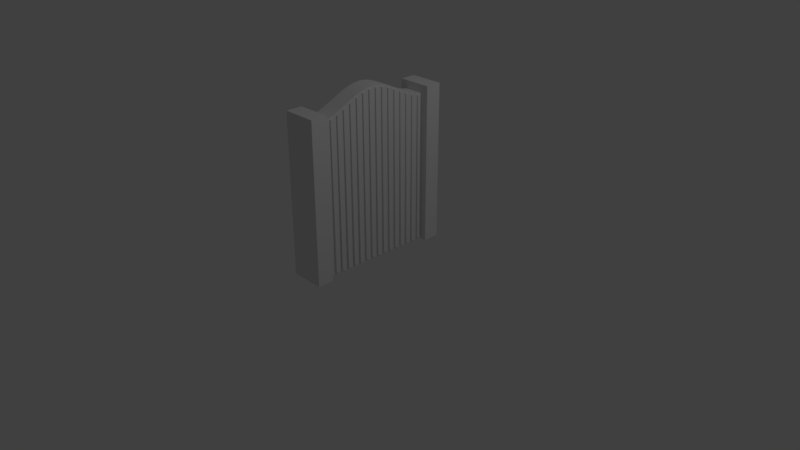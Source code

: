 # Source: wall1.blend  (saved by Blender 2.79.0; exported with 4.5.12 LTS)
import bpy
from mathutils import Matrix  # noqa: F401  (used for matrix-valued properties, if any)

bpy.ops.wm.read_factory_settings(use_empty=True)
scene = bpy.context.scene
scene.name = 'Scene'

# ---- collections
col_collection_1 = bpy.data.collections.new('Collection 1'); scene.collection.children.link(col_collection_1)

# ---- materials (node trees are filled in below, after node groups)
mat_material = bpy.data.materials.new('Material')
mat_material.alpha_threshold = 0.0
mat_material.use_transparent_shadow = False
mat_material.roughness = 0.5
mat_material.line_color = (0.0, 0.0, 0.0, 1.0)

# ---- material node trees

# ---- world
world_world = bpy.data.worlds.new('World'); scene.world = world_world
world_world.color = (0.05088, 0.05088, 0.05088)
world_world.use_sun_shadow = False
world_world.sun_shadow_jitter_overblur = 0.0
world_world.cycles.sampling_method = 'MANUAL'

# ---- cameras
cam_camera = bpy.data.cameras.new('Camera')
cam_camera.clip_end = 100.0
cam_camera.lens = 35.0
cam_camera.sensor_width = 32.0
cam_camera.sensor_height = 18.0
cam_camera.ortho_scale = 7.314
cam_camera.dof.focus_distance = 0.0
cam_camera.dof.aperture_fstop = 128.0

# ---- lights
light_lamp = bpy.data.lights.new('Lamp', 'POINT')
light_lamp.transmission_factor = 0.0
light_lamp.cutoff_distance = 30.0
light_lamp.energy = 100.0
light_lamp.shadow_buffer_clip_start = 1.001
light_lamp.shadow_soft_size = 0.1
light_lamp.shadow_maximum_resolution = 0.006
light_lamp.use_absolute_resolution = True

# ---- meshes
me_cube = bpy.data.meshes.new('Cube')
me_cube.from_pydata([(-0.1212, -0.84, -1.0), (-0.1212, -1.0, -1.0), (-0.2266, -1.07, 1.106), (0.1212, -0.84, 1.107), (0.1212, -1.0, 1.106), (-0.1212, -0.84, 1.002), (0.1212, -0.84, -1.0), (0.1212, -1.0, -1.0), (-0.2266, -1.07, -1.0), (-0.1212, -0.84, 1.107), (0.1212, -0.84, 1.002), (-0.1212, -1.0, 1.106), (0.1212, 0.0, -1.0), (-0.1212, 0.0, -1.0), (0.1212, 0.0, 1.269), (-0.1212, 0.0, 1.269), (-0.2266, -0.8416, 1.106), (-0.2266, -0.8416, -1.0), (0.2266, -1.07, 1.106), (0.2266, -1.07, -1.0), (0.2266, -0.8416, 1.106), (0.2266, -0.8416, -1.0), (-0.1212, -0.735, 1.02), (-0.1212, -0.63, 1.054), (-0.1212, -0.525, 1.097), (-0.1212, -0.42, 1.145), (-0.1212, -0.315, 1.191), (-0.1212, -0.21, 1.231), (-0.1212, -0.105, 1.259), (0.1212, -0.105, -1.0), (0.1212, -0.21, -1.0), (0.1212, -0.315, -1.0), (0.1212, -0.42, -1.0), (0.1212, -0.525, -1.0), (0.1212, -0.63, -1.0), (0.1212, -0.735, -1.0), (0.1212, -0.105, 1.259), (0.1212, -0.21, 1.231), (0.1212, -0.315, 1.191), (0.1212, -0.42, 1.145), (0.1212, -0.525, 1.097), (0.1212, -0.63, 1.054), (0.1212, -0.735, 1.02), (-0.1212, -0.735, -1.0), (-0.1212, -0.63, -1.0), (-0.1212, -0.525, -1.0), (-0.1212, -0.42, -1.0), (-0.1212, -0.315, -1.0), (-0.1212, -0.21, -1.0), (-0.1212, -0.105, -1.0), (0.1212, -0.7646, -0.9704), (0.1212, -0.7646, 0.9851), (0.1212, -0.8103, 0.9771), (0.1212, -0.8103, -0.9704), (0.1212, -0.02965, -0.9704), (0.1212, -0.02965, 1.237), (0.1212, -0.07535, 1.232), (0.1212, -0.07535, -0.9704), (0.1212, -0.1346, -0.9704), (0.1212, -0.1346, 1.22), (0.1212, -0.1803, 1.208), (0.1212, -0.1803, -0.9704), (0.1212, -0.2396, -0.9704), (0.1212, -0.2396, 1.188), (0.1212, -0.2853, 1.171), (0.1212, -0.2853, -0.9704), (0.1212, -0.3446, -0.9704), (0.1212, -0.3446, 1.146), (0.1212, -0.3903, 1.126), (0.1212, -0.3903, -0.9704), (0.1212, -0.4496, -0.9704), (0.1212, -0.4496, 1.099), (0.1212, -0.4953, 1.078), (0.1212, -0.4953, -0.9704), (0.1212, -0.5546, -0.9704), (0.1212, -0.5546, 1.053), (0.1212, -0.6003, 1.034), (0.1212, -0.6003, -0.9704), (0.1212, -0.6596, -0.9704), (0.1212, -0.6596, 1.013), (0.1212, -0.7053, 0.9988), (0.1212, -0.7053, -0.9704), (0.1364, -0.8103, 0.9771), (0.1484, -0.8103, -0.9704), (0.1364, -0.02965, 1.237), (0.1484, -0.02965, -0.9704), (0.1364, -0.7646, 0.9851), (0.1484, -0.7646, -0.9704), (0.1484, -0.07535, -0.9704), (0.1364, -0.07535, 1.232), (0.1364, -0.1346, 1.22), (0.1484, -0.1346, -0.9704), (0.1484, -0.1803, -0.9704), (0.1364, -0.1803, 1.208), (0.1364, -0.2396, 1.188), (0.1484, -0.2396, -0.9704), (0.1484, -0.2853, -0.9704), (0.1364, -0.2853, 1.171), (0.1364, -0.3446, 1.146), (0.1484, -0.3446, -0.9704), (0.1484, -0.3903, -0.9704), (0.1364, -0.3903, 1.126), (0.1364, -0.4496, 1.099), (0.1484, -0.4496, -0.9704), (0.1484, -0.4953, -0.9704), (0.1364, -0.4953, 1.078), (0.1364, -0.5546, 1.053), (0.1484, -0.5546, -0.9704), (0.1484, -0.6003, -0.9704), (0.1364, -0.6003, 1.034), (0.1364, -0.6596, 1.013), (0.1484, -0.6596, -0.9704), (0.1484, -0.7053, -0.9704), (0.1364, -0.7053, 0.9988)], [], [(6, 7, 1, 0), (19, 18, 2, 8), (8, 2, 16, 17), (64, 65, 96, 97), (42, 22, 5, 10), (35, 6, 0, 43), (10, 5, 9, 3), (3, 4, 18, 20), (7, 6, 21, 19), (0, 1, 8, 17), (3, 9, 11, 4), (49, 28, 15, 13), (21, 20, 18, 19), (1, 7, 19, 8), (9, 0, 17, 16), (11, 9, 16, 2), (6, 3, 20, 21), (4, 11, 2, 18), (0, 5, 22, 43), (43, 22, 23, 44), (44, 23, 24, 45), (45, 24, 25, 46), (46, 25, 26, 47), (47, 26, 27, 48), (48, 27, 28, 49), (12, 29, 49, 13), (29, 30, 48, 49), (30, 31, 47, 48), (31, 32, 46, 47), (32, 33, 45, 46), (33, 34, 44, 45), (34, 35, 43, 44), (14, 15, 28, 36), (36, 28, 27, 37), (37, 27, 26, 38), (38, 26, 25, 39), (39, 25, 24, 40), (40, 24, 23, 41), (41, 23, 22, 42), (50, 51, 86, 87), (70, 71, 102, 103), (63, 64, 97, 94), (65, 62, 95, 96), (76, 77, 108, 109), (62, 63, 94, 95), (56, 57, 88, 89), (35, 42, 51, 50), (42, 10, 52, 51), (10, 6, 53, 52), (6, 35, 50, 53), (12, 14, 55, 54), (14, 36, 56, 55), (36, 29, 57, 56), (29, 12, 54, 57), (29, 36, 59, 58), (36, 37, 60, 59), (37, 30, 61, 60), (30, 29, 58, 61), (30, 37, 63, 62), (37, 38, 64, 63), (38, 31, 65, 64), (31, 30, 62, 65), (31, 38, 67, 66), (38, 39, 68, 67), (39, 32, 69, 68), (32, 31, 66, 69), (32, 39, 71, 70), (39, 40, 72, 71), (40, 33, 73, 72), (33, 32, 70, 73), (33, 40, 75, 74), (40, 41, 76, 75), (41, 34, 77, 76), (34, 33, 74, 77), (34, 41, 79, 78), (41, 42, 80, 79), (42, 35, 81, 80), (35, 34, 78, 81), (87, 86, 82, 83), (85, 84, 89, 88), (91, 90, 93, 92), (95, 94, 97, 96), (99, 98, 101, 100), (103, 102, 105, 104), (107, 106, 109, 108), (111, 110, 113, 112), (52, 53, 83, 82), (73, 70, 103, 104), (53, 50, 87, 83), (71, 72, 105, 102), (51, 52, 82, 86), (78, 79, 110, 111), (58, 59, 90, 91), (72, 73, 104, 105), (81, 78, 111, 112), (61, 58, 91, 92), (79, 80, 113, 110), (59, 60, 93, 90), (66, 67, 98, 99), (80, 81, 112, 113), (60, 61, 92, 93), (69, 66, 99, 100), (67, 68, 101, 98), (74, 75, 106, 107), (57, 54, 85, 88), (68, 69, 100, 101), (54, 55, 84, 85), (77, 74, 107, 108), (55, 56, 89, 84), (75, 76, 109, 106)])
me_cube.materials.append(mat_material)
me_cube.use_remesh_preserve_volume = False
me_cube.use_remesh_preserve_attributes = False
me_cube.use_mirror_vertex_groups = False
me_cube.update()

# ---- objects
ob_cube = bpy.data.objects.new('Cube', me_cube)
ob_lamp = bpy.data.objects.new('Lamp', light_lamp)
ob_camera = bpy.data.objects.new('Camera', cam_camera)

# ---- transforms, parenting, visibility, modifiers, constraints
ob_cube.location = (0.0, 0.0, 1.005)
ob_cube.scale = (1.0, 0.9348, 1.0)
ob_cube.lock_rotations_4d = False
ob_cube.empty_display_type = 'ARROWS'
ob_cube.lineart.crease_threshold = 0.0
_m = ob_cube.modifiers.new('Mirror', 'MIRROR')
_m.use_axis = (False, True, False)
_m.use_clip = True
ob_lamp.location = (4.076, 1.005, 5.904)
ob_lamp.rotation_euler = (0.6503, 0.05522, 1.866)
ob_lamp.lock_rotations_4d = False
ob_lamp.empty_display_type = 'ARROWS'
ob_lamp.color = (0.0, 0.0, 0.0, 0.0)
ob_lamp.lineart.crease_threshold = 0.0
ob_camera.location = (7.481, -6.508, 5.344)
ob_camera.rotation_euler = (1.109, 0.0, 0.8149)
ob_camera.lock_rotations_4d = False
ob_camera.empty_display_type = 'ARROWS'
ob_camera.color = (0.0, 0.0, 0.0, 0.0)
ob_camera.display_type = 'WIRE'
ob_camera.lineart.crease_threshold = 0.0

# ---- collection membership
col_collection_1.objects.link(ob_cube)
col_collection_1.objects.link(ob_lamp)
col_collection_1.objects.link(ob_camera)

# ---- scene / render settings (as saved in the file)
scene.camera = ob_camera
scene.frame_start = 1; scene.frame_end = 250; scene.frame_set(1)
scene.render.engine = 'BLENDER_EEVEE_NEXT'
scene.render.resolution_percentage = 50
scene.render.dither_intensity = 0.0
scene.cycles.use_denoising = False
scene.cycles.samples = 128
scene.cycles.sampling_pattern = 'TABULATED_SOBOL'
scene.cycles.use_adaptive_sampling = False
scene.cycles.use_light_tree = False
scene.cycles.blur_glossy = 0.0
scene.cycles.sample_clamp_indirect = 0.0
scene.view_settings.view_transform = 'Standard'
bpy.context.view_layer.update()

